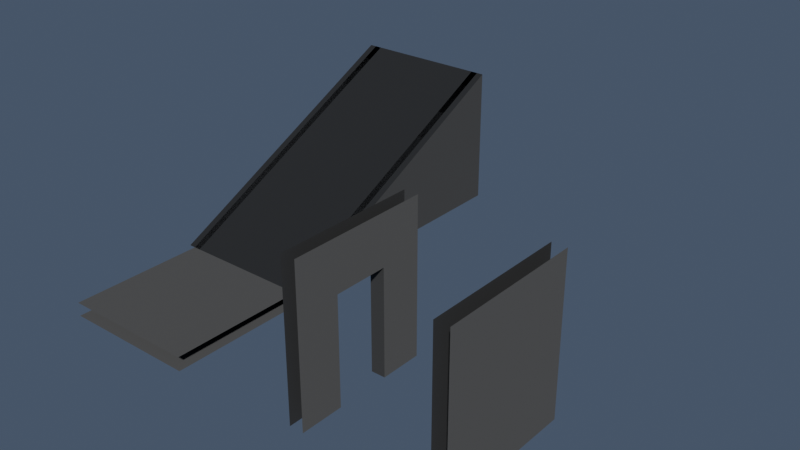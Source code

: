 # Source: tiles.blend  (saved by Blender 4.2.66; exported with 4.5.12 LTS)
import bpy
from mathutils import Matrix  # noqa: F401  (used for matrix-valued properties, if any)

bpy.ops.wm.read_factory_settings(use_empty=True)
scene = bpy.context.scene
scene.name = 'Scene'

# ---- collections
col_collection = bpy.data.collections.new('Collection'); scene.collection.children.link(col_collection)

# ---- images (referenced by path relative to the original .blend; pixels are not part of the script)
import os
ASSET_DIR = os.environ.get("B2B_ASSET_DIR", "")  # directory of the original .blend (textures are referenced by path, not embedded)
HERE = os.path.dirname(os.path.abspath(__file__))  # packed textures are extracted next to this script under _unpacked/

def load_image(name, relpath, width, height, colorspace="sRGB"):
    """Load a texture the original file referenced (path relative to the .blend, or extracted next to this script)."""
    p = next((c for c in (os.path.join(HERE, relpath), os.path.join(ASSET_DIR, relpath)) if relpath and os.path.exists(c)), "")
    if p:
        img = bpy.data.images.load(p, check_existing=True)
        img.name = name
    else:  # same state as the original file: an image datablock whose file is absent (Cycles renders it pink)
        img = bpy.data.images.new(name, width, height)
        img.source = "FILE"
        img.filepath = "//" + (relpath or name)
    img.colorspace_settings.name = colorspace
    return img
img_ruin_wall_03_norm_png = load_image('ruin_wall_03_norm.png', 'materials/ruin_wall_03_norm.png', 1024, 1024, 'Non-Color')

# ---- materials (node trees are filled in below, after node groups)
mat_brick = bpy.data.materials.new('Brick')
mat_brick.alpha_threshold = 0.0
mat_brick.use_transparent_shadow = False
mat_brick.roughness = 0.5
mat_brick.line_color = (0.0, 0.0, 0.0, 1.0)

# ---- material node trees
mat_brick.use_nodes = True; mat_brick.node_tree.nodes.clear()
_N = mat_brick.node_tree.nodes; _L = mat_brick.node_tree.links
n0 = _N.new('ShaderNodeOutputMaterial'); n0.name = 'Material Output'; n0.location = (300, 300)
n1 = _N.new('ShaderNodeBsdfPrincipled'); n1.name = 'Principled BSDF'; n1.location = (10, 300)
n1.inputs[0].default_value = (0.06316, 0.06316, 0.06316, 1.0)
n1.inputs[2].default_value = 0.9499
n1.inputs[3].default_value = 1.45
n2 = _N.new('ShaderNodeNormalMap'); n2.name = 'Normal Map'; n2.location = (-167, 126)
n2.inputs[0].default_value = 0.7
n3 = _N.new('ShaderNodeTexImage'); n3.name = 'Image Texture'; n3.location = (-485, 149)
n3.image = img_ruin_wall_03_norm_png
_L.new(n1.outputs[0], n0.inputs[0])
_L.new(n2.outputs[0], n1.inputs[5])
_L.new(n3.outputs[0], n2.inputs[1])
n0.is_active_output = True

# ---- world
world_world = bpy.data.worlds.new('World'); scene.world = world_world
world_world.use_nodes = True; world_world.node_tree.nodes.clear()
_N = world_world.node_tree.nodes; _L = world_world.node_tree.links
n0 = _N.new('ShaderNodeOutputWorld'); n0.name = 'World Output'; n0.location = (300, 300)
n1 = _N.new('ShaderNodeBackground'); n1.name = 'Background'; n1.location = (10, 300)
n1.inputs[0].default_value = (0.07082, 0.09281, 0.1413, 1.0)
_L.new(n1.outputs[0], n0.inputs[0])
n0.is_active_output = True
world_world.color = (0.05088, 0.05088, 0.05088)
world_world.sun_shadow_jitter_overblur = 0.0

# ---- meshes
me_cube_002 = bpy.data.meshes.new('Cube.002')
me_cube_002.from_pydata([(1.1, 1.0, 1.1), (1.1, 1.0, -1.1), (1.1, -1.0, 1.1), (1.1, -1.0, -1.1), (1.1, 0.3925, -1.1), (1.1, 0.3925, 1.1), (1.1, -0.3775, -1.1), (1.1, -0.3775, 1.1), (1.1, -1.0, 0.4), (1.1, 1.0, 0.4), (1.1, 0.3925, 0.4), (1.1, -0.3775, 0.4), (0.9, 1.0, 1.1), (0.9, 1.0, -1.1), (0.9, -1.0, 1.1), (0.9, -1.0, -1.1), (0.9, 0.3925, -1.1), (0.9, 0.3925, 1.1), (0.9, -0.3775, -1.1), (0.9, -0.3775, 1.1), (0.9, -1.0, 0.4), (0.9, 1.0, 0.4), (0.9, 0.3925, 0.4), (0.9, -0.3775, 0.4)], [], [(10, 9, 0, 5), (11, 10, 5, 7), (8, 11, 7, 2), (3, 6, 11, 8), (4, 1, 9, 10), (22, 17, 12, 21), (23, 19, 17, 22), (20, 14, 19, 23), (15, 20, 23, 18), (16, 22, 21, 13), (11, 6, 18, 23), (4, 10, 22, 16), (10, 11, 23, 22)])
_uv = me_cube_002.uv_layers.new(name='UVMap')
_uv.uv.foreach_set('vector', [-1.871, 0.724, -2.208, 0.724, -2.208, 0.3363, -1.871, 0.3363, -1.445, 0.724, -1.871, 0.724, -1.871, 0.3363, -1.445, 0.3363, -1.1, 0.724, -1.445, 0.724, -1.445, 0.3363, -1.1, 0.3363, -1.1, 1.555, -1.445, 1.555, -1.445, 0.724, -1.1, 0.724, -1.871, 1.555, -2.208, 1.555, -2.208, 0.724, -1.871, 0.724, -0.3288, 0.724, -0.3288, 0.3363, 0.00769, 0.3363, 0.00769, 0.724, -0.7553, 0.724, -0.7553, 0.3363, -0.3288, 0.3363, -0.3288, 0.724, -1.1, 0.724, -1.1, 0.3363, -0.7553, 0.3363, -0.7553, 0.724, -1.1, 1.555, -1.1, 0.724, -0.7553, 0.724, -0.7553, 1.555, -0.3288, 1.555, -0.3288, 0.724, 0.00769, 0.724, 0.00769, 1.555, 2.52, 2.351, 2.52, 3.182, 2.409, 3.182, 2.409, 2.351, 2.52, 3.182, 2.52, 2.351, 2.631, 2.351, 2.631, 3.182, 2.852, 2.778, 2.852, 2.351, 2.963, 2.351, 2.963, 2.778])
me_cube_002.materials.append(mat_brick)
me_cube_002.use_mirror_vertex_groups = False
me_cube_002.update()
me_cube = bpy.data.meshes.new('Cube')
me_cube.from_pydata([(1.0, 1.0, -1.0), (1.0, -1.0, -1.0), (-1.0, 1.0, -1.0), (-1.0, -1.0, -1.0), (1.0, 1.0, -1.2), (1.0, -1.0, -1.2), (-1.0, 1.0, -1.2), (-1.0, -1.0, -1.2)], [], [(0, 2, 3, 1), (4, 5, 7, 6)])
_uv = me_cube.uv_layers.new(name='UVMap')
_uv.uv.foreach_set('vector', [-1.1, 2.663, -2.208, 2.663, -2.208, 1.555, -1.1, 1.555, 3.097, 0.136, 1.989, 0.136, 1.989, -0.9717, 3.097, -0.9717])
me_cube.materials.append(mat_brick)
me_cube.use_mirror_vertex_groups = False
me_cube.update()
me_cube_001 = bpy.data.meshes.new('Cube.001')
me_cube_001.from_pydata([(1.1, 1.0, 1.1), (1.1, 1.0, -1.1), (1.1, -1.0, 1.1), (1.1, -1.0, -1.1), (0.9, 1.0, 1.1), (0.9, 1.0, -1.1), (0.9, -1.0, 1.1), (0.9, -1.0, -1.1)], [], [(0, 2, 3, 1), (4, 5, 7, 6)])
_uv = me_cube_001.uv_layers.new(name='UVMap')
_uv.uv.foreach_set('vector', [-1.1, 1.555, 0.00769, 1.555, 0.00769, 2.773, -1.1, 2.773, 3.097, -2.19, 3.097, -0.9717, 1.989, -0.9717, 1.989, -2.19])
me_cube_001.materials.append(mat_brick)
me_cube_001.use_mirror_vertex_groups = False
me_cube_001.update()
me_cube_003 = bpy.data.meshes.new('Cube.003')
me_cube_003.from_pydata([(1.0, 3.0, 1.0), (1.0, -1.0, -1.0), (-1.0, 3.0, 1.0), (-1.0, -1.0, -1.0), (1.0, 3.0, 0.8), (1.0, -1.0, -1.2), (-1.0, 3.0, 0.8), (-1.0, -1.0, -1.2)], [], [(0, 2, 3, 1), (4, 5, 7, 6), (1, 5, 4, 0), (2, 6, 7, 3)])
_uv = me_cube_003.uv_layers.new(name='UVMap')
_uv.uv.foreach_set('vector', [-2.208, -2.19, -1.1, -2.19, -1.1, 0.2867, -2.208, 0.2867, 0.00769, -2.141, 0.00769, 0.3363, -1.1, 0.3363, -1.1, -2.141, 2.31, 2.613, 2.211, 2.663, 2.211, 0.1856, 2.31, 0.136, 2.31, 0.136, 2.409, 0.1856, 2.409, 2.663, 2.31, 2.613])
me_cube_003.materials.append(mat_brick)
me_cube_003.use_mirror_vertex_groups = False
me_cube_003.update()
me_cube_004 = bpy.data.meshes.new('Cube.004')
me_cube_004.from_pydata([(0.9, 3.0, 1.0), (0.9, -1.0, -1.0), (0.9, 3.0, -1.0), (1.1, 3.0, 1.0), (1.1, -1.0, -1.0), (1.1, 3.0, -1.0)], [], [(0, 2, 1), (3, 4, 5), (0, 1, 4, 3), (2, 0, 3, 5)])
_uv = me_cube_004.uv_layers.new(name='UVMap')
_uv.uv.foreach_set('vector', [0.00769, -2.19, 0.9985, -1.695, 0.00769, 0.2867, 1.989, -2.19, 1.989, 0.2867, 0.9985, -1.695, 2.1, 0.136, 2.1, 2.613, 1.989, 2.613, 1.989, 0.136, 3.097, -1.083, 3.097, -2.19, 3.208, -2.19, 3.208, -1.083])
me_cube_004.materials.append(mat_brick)
me_cube_004.use_mirror_vertex_groups = False
me_cube_004.update()
me_cube_005 = bpy.data.meshes.new('Cube.005')
me_cube_005.from_pydata([(-1.1, 3.0, 1.0), (-1.1, -1.0, -1.0), (-1.1, 3.0, -1.0), (-0.9, 3.0, 1.0), (-0.9, -1.0, -1.0), (-0.9, 3.0, -1.0)], [], [(0, 2, 1), (3, 4, 5), (0, 1, 4, 3), (1, 2, 5, 4), (2, 0, 3, 5)])
_uv = me_cube_005.uv_layers.new(name='UVMap')
_uv.uv.foreach_set('vector', [0.00769, 0.2867, 0.9985, 0.7821, 0.00769, 2.764, 1.989, 0.2867, 1.989, 2.764, 0.9985, 0.7821, 2.211, 0.136, 2.211, 2.613, 2.1, 2.613, 2.1, 0.136, 2.631, 0.136, 2.631, 2.351, 2.52, 2.351, 2.52, 0.136, 3.097, 0.02524, 3.097, -1.083, 3.208, -1.083, 3.208, 0.02524])
me_cube_005.materials.append(mat_brick)
me_cube_005.use_mirror_vertex_groups = False
me_cube_005.update()

# ---- objects
ob_door_col = bpy.data.objects.new('Door_col', me_cube_002)
ob_floor_col = bpy.data.objects.new('Floor_col', me_cube)
ob_wall_col = bpy.data.objects.new('Wall_col', me_cube_001)
ob_ramp_col = bpy.data.objects.new('Ramp_col', me_cube_003)
ob_rampfillleft_col = bpy.data.objects.new('RampFillLeft_col', me_cube_004)
ob_rampfillright_col = bpy.data.objects.new('RampFillRight_col', me_cube_005)

# ---- transforms, parenting, visibility, modifiers, constraints
ob_door_col.location = (20.0, 0.0, 10.0)
ob_door_col.scale = (10.0, 10.0, 10.0)
ob_door_col.lock_rotations_4d = False
ob_door_col.empty_display_type = 'ARROWS'
ob_door_col.lineart.crease_threshold = 0.0
ob_floor_col.location = (0.0, 0.0, 10.0)
ob_floor_col.scale = (10.0, 10.0, 10.0)
ob_floor_col.lock_rotations_4d = False
ob_floor_col.empty_display_type = 'ARROWS'
ob_floor_col.lineart.crease_threshold = 0.0
ob_wall_col.location = (40.0, 0.0, 10.0)
ob_wall_col.scale = (10.0, 10.0, 10.0)
ob_wall_col.lock_rotations_4d = False
ob_wall_col.empty_display_type = 'ARROWS'
ob_wall_col.lineart.crease_threshold = 0.0
ob_ramp_col.location = (0.0, 20.0, 10.0)
ob_ramp_col.scale = (10.0, 10.0, 10.0)
ob_ramp_col.lock_rotations_4d = False
ob_ramp_col.empty_display_type = 'ARROWS'
ob_ramp_col.lineart.crease_threshold = 0.0
ob_rampfillleft_col.location = (-20.0, 20.0, 10.0)
ob_rampfillleft_col.scale = (10.0, 10.0, 10.0)
ob_rampfillleft_col.lock_rotations_4d = False
ob_rampfillleft_col.empty_display_type = 'ARROWS'
ob_rampfillleft_col.lineart.crease_threshold = 0.0
ob_rampfillright_col.location = (20.0, 20.0, 10.0)
ob_rampfillright_col.scale = (10.0, 10.0, 10.0)
ob_rampfillright_col.lock_rotations_4d = False
ob_rampfillright_col.empty_display_type = 'ARROWS'
ob_rampfillright_col.lineart.crease_threshold = 0.0

# ---- collection membership
scene.collection.objects.link(ob_door_col)
scene.collection.objects.link(ob_floor_col)
scene.collection.objects.link(ob_wall_col)
scene.collection.objects.link(ob_ramp_col)
scene.collection.objects.link(ob_rampfillleft_col)
scene.collection.objects.link(ob_rampfillright_col)

# ---- scene / render settings (as saved in the file)
scene.frame_start = 1; scene.frame_end = 250; scene.frame_set(1)
scene.render.engine = 'BLENDER_EEVEE_NEXT'
bpy.context.view_layer.update()

# ---- added for rendering (the .blend has no active camera and no usable light): camera, sun
cam_auto = bpy.data.cameras.new('AutoCamera')
cam_auto.lens = 50.0
cam_auto.sensor_width = 36.0
cam_auto.clip_end = 1449.89
ob_auto_camera = bpy.data.objects.new('AutoCamera', cam_auto)
scene.collection.objects.link(ob_auto_camera)
ob_auto_camera.location = (102.615, -79.1379, 75.5919)
ob_auto_camera.rotation_euler = (1.09748, -7.21219e-08, 0.694738)
scene.camera = ob_auto_camera
light_auto_sun = bpy.data.lights.new('AutoSun', 'SUN')
light_auto_sun.energy = 3.0
light_auto_sun.angle = 0.0523599
ob_auto_sun = bpy.data.objects.new('AutoSun', light_auto_sun)
scene.collection.objects.link(ob_auto_sun)
ob_auto_sun.rotation_euler = (0.872665, 0.174533, 0.523599)
bpy.context.view_layer.update()
